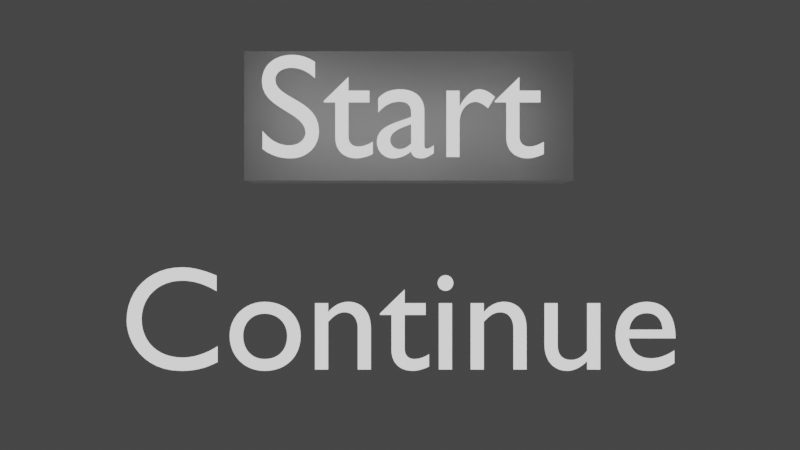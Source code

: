 # Source: NightTest.blend  (saved by Blender 3.0.42; exported with 4.5.12 LTS)
import bpy
from mathutils import Matrix  # noqa: F401  (used for matrix-valued properties, if any)

bpy.ops.wm.read_factory_settings(use_empty=True)
scene = bpy.context.scene
scene.name = 'Scene'

# ---- collections
col_collection = bpy.data.collections.new('Collection'); scene.collection.children.link(col_collection)

# ---- materials (node trees are filled in below, after node groups)
mat_text = bpy.data.materials.new('Text')
mat_text.alpha_threshold = 0.0
mat_text.use_transparent_shadow = False
mat_text.line_color = (0.0, 0.0, 0.0, 1.0)

# ---- material node trees
mat_text.use_nodes = True; mat_text.node_tree.nodes.clear()
_N = mat_text.node_tree.nodes; _L = mat_text.node_tree.links
n0 = _N.new('ShaderNodeOutputMaterial'); n0.name = 'Material Output'; n0.location = (300, 300)
n1 = _N.new('ShaderNodeEmission'); n1.name = 'Emission'; n1.location = (10, 300)
_L.new(n1.outputs[0], n0.inputs[0])
n0.is_active_output = True

# ---- world
world_world = bpy.data.worlds.new('World'); scene.world = world_world
world_world.use_nodes = True; world_world.node_tree.nodes.clear()
_N = world_world.node_tree.nodes; _L = world_world.node_tree.links
n0 = _N.new('ShaderNodeOutputWorld'); n0.name = 'World Output'; n0.location = (300, 300)
n1 = _N.new('ShaderNodeBackground'); n1.name = 'Background'; n1.location = (10, 300)
n1.inputs[0].default_value = (0.05088, 0.05088, 0.05088, 1.0)
_L.new(n1.outputs[0], n0.inputs[0])
n0.is_active_output = True
world_world.color = (0.05088, 0.05088, 0.05088)
world_world.use_sun_shadow = False
world_world.sun_shadow_jitter_overblur = 0.0

# ---- cameras
cam_camera = bpy.data.cameras.new('Camera')
cam_camera.clip_end = 100.0
cam_camera.ortho_scale = 7.314

# ---- lights
light_light = bpy.data.lights.new('Light', 'POINT')
light_light.transmission_factor = 0.0
light_light.energy = 1000.0
light_light.shadow_soft_size = 0.1
light_light.shadow_maximum_resolution = 0.006
light_light.use_absolute_resolution = True

# ---- meshes
me_cube_001 = bpy.data.meshes.new('Cube.001')
me_cube_001.from_pydata([(-1.0, -1.0, -1.0), (-1.0, -1.0, 1.0), (-1.0, 1.0, -1.0), (-1.0, 1.0, 1.0), (1.0, -1.0, -1.0), (1.0, -1.0, 1.0), (1.0, 1.0, -1.0), (1.0, 1.0, 1.0)], [], [(0, 1, 3, 2), (2, 3, 7, 6), (6, 7, 5, 4), (4, 5, 1, 0), (2, 6, 4, 0), (7, 3, 1, 5)])
_uv = me_cube_001.uv_layers.new(name='UVMap')
_uv.uv.foreach_set('vector', [0.375, 0.0, 0.625, 0.0, 0.625, 0.25, 0.375, 0.25, 0.375, 0.25, 0.625, 0.25, 0.625, 0.5, 0.375, 0.5, 0.375, 0.5, 0.625, 0.5, 0.625, 0.75, 0.375, 0.75, 0.375, 0.75, 0.625, 0.75, 0.625, 1.0, 0.375, 1.0, 0.125, 0.5, 0.375, 0.5, 0.375, 0.75, 0.125, 0.75, 0.625, 0.5, 0.875, 0.5, 0.875, 0.75, 0.625, 0.75])
me_cube_001.use_remesh_fix_poles = True
me_cube_001.use_remesh_preserve_attributes = False
me_cube_001.update()

# ---- curves / text
txt_text = bpy.data.curves.new('Text', 'FONT')
txt_text.dimensions = '2D'
txt_text.body = 'Start'
txt_text.materials.append(mat_text)
txt_text.align_x = 'CENTER'
txt_text_001 = bpy.data.curves.new('Text.001', 'FONT')
txt_text_001.dimensions = '2D'
txt_text_001.body = 'Continue'
txt_text_001.materials.append(mat_text)
txt_text_001.align_x = 'CENTER'

# ---- objects
ob_light = bpy.data.objects.new('Light', light_light)
ob_camera = bpy.data.objects.new('Camera', cam_camera)
ob_emptynight = bpy.data.objects.new('EmptyNight', None)
ob_start = bpy.data.objects.new('Start', txt_text)
ob_continue = bpy.data.objects.new('Continue', txt_text_001)
ob_cube = bpy.data.objects.new('Cube', me_cube_001)

# ---- transforms, parenting, visibility, modifiers, constraints
ob_light.location = (4.076, 1.005, 5.904)
ob_light.rotation_euler = (0.6503, 0.05522, 1.866)
ob_light.lock_rotations_4d = False
ob_light.empty_display_type = 'ARROWS'
ob_light.color = (0.0, 0.0, 0.0, 0.0)
ob_light.lineart.crease_threshold = 0.0
ob_camera.location = (0.0, -7.51, 1.27)
ob_camera.rotation_euler = (1.571, 0.0, 0.0)
ob_camera.lock_rotations_4d = False
ob_camera.empty_display_type = 'ARROWS'
ob_camera.color = (0.0, 0.0, 0.0, 0.0)
ob_camera.display_type = 'WIRE'
ob_camera.lineart.crease_threshold = 0.0
ob_emptynight.location = (0.0, 0.0, 4.931)
ob_emptynight.scale = (0.8817, 0.8817, 0.8817)
ob_start.location = (0.0, 0.0, 1.731)
ob_start.rotation_euler = (1.571, -0.0, 0.0)
ob_continue.location = (0.0, 0.0, 0.2946)
ob_continue.rotation_euler = (1.571, -0.0, 0.0)
ob_cube.location = (0.0625, 0.6959, 2.051)
ob_cube.scale = (1.176, 0.2677, 0.4624)

# ---- collection membership
col_collection.objects.link(ob_light)
col_collection.objects.link(ob_camera)
col_collection.objects.link(ob_emptynight)
col_collection.objects.link(ob_start)
col_collection.objects.link(ob_continue)
col_collection.objects.link(ob_cube)

# ---- scene / render settings (as saved in the file)
scene.camera = ob_camera
scene.frame_start = 1; scene.frame_end = 250; scene.frame_set(1)
scene.render.engine = 'BLENDER_EEVEE_NEXT'
scene.cycles.sampling_pattern = 'TABULATED_SOBOL'
scene.cycles.use_light_tree = False
scene.view_settings.view_transform = 'Filmic'
bpy.context.view_layer.update()
